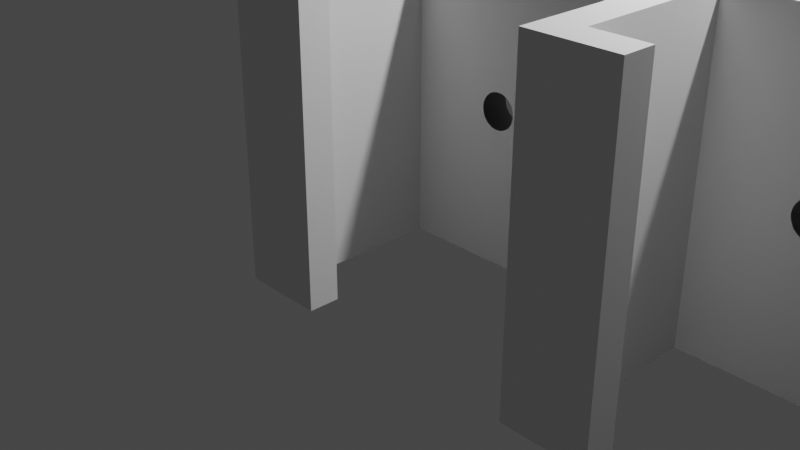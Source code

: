 # Source: soporte_monitor.blend  (saved by Blender 3.5.10; exported with 4.5.12 LTS)
import bpy
from mathutils import Matrix  # noqa: F401  (used for matrix-valued properties, if any)

bpy.ops.wm.read_factory_settings(use_empty=True)
scene = bpy.context.scene
scene.name = 'Scene'

# ---- collections
col_collection = bpy.data.collections.new('Collection'); scene.collection.children.link(col_collection)

# ---- materials (node trees are filled in below, after node groups)
mat_material = bpy.data.materials.new('Material')
mat_material.alpha_threshold = 0.0
mat_material.use_transparent_shadow = False
mat_material.roughness = 0.5
mat_material.line_color = (0.0, 0.0, 0.0, 1.0)

# ---- material node trees
mat_material.use_nodes = True; mat_material.node_tree.nodes.clear()
_N = mat_material.node_tree.nodes; _L = mat_material.node_tree.links
n0 = _N.new('ShaderNodeOutputMaterial'); n0.name = 'Material Output'; n0.location = (300, 300)
n1 = _N.new('ShaderNodeBsdfPrincipled'); n1.name = 'Principled BSDF'; n1.location = (10, 300)
n1.distribution = 'GGX'
n1.subsurface_method = 'RANDOM_WALK_SKIN'
n1.inputs[3].default_value = 1.45
n1.inputs[27].default_value = (0.0, 0.0, 0.0, 1.0)
n1.inputs[28].default_value = 1.0
_L.new(n1.outputs[0], n0.inputs[0])
n0.is_active_output = True

# ---- world
world_world = bpy.data.worlds.new('World'); scene.world = world_world
world_world.use_nodes = True; world_world.node_tree.nodes.clear()
_N = world_world.node_tree.nodes; _L = world_world.node_tree.links
n0 = _N.new('ShaderNodeOutputWorld'); n0.name = 'World Output'; n0.location = (300, 300)
n1 = _N.new('ShaderNodeBackground'); n1.name = 'Background'; n1.location = (10, 300)
n1.inputs[0].default_value = (0.05088, 0.05088, 0.05088, 1.0)
_L.new(n1.outputs[0], n0.inputs[0])
n0.is_active_output = True
world_world.color = (0.05088, 0.05088, 0.05088)
world_world.use_sun_shadow = False
world_world.sun_shadow_jitter_overblur = 0.0

# ---- cameras
cam_camera = bpy.data.cameras.new('Camera')
cam_camera.clip_end = 100.0
cam_camera.ortho_scale = 7.314

# ---- lights
light_light = bpy.data.lights.new('Light', 'POINT')
light_light.transmission_factor = 0.0
light_light.energy = 1000.0
light_light.shadow_soft_size = 0.1
light_light.shadow_maximum_resolution = 0.006
light_light.use_absolute_resolution = True

# ---- meshes
me_cube = bpy.data.meshes.new('Cube')
me_cube.from_pydata([(1.5, 0.0, 0.0), (1.5, -1.5, 0.0), (-1.5, 0.0, 0.0), (-1.5, -1.5, 0.0), (1.5, 0.3, 0.0), (-1.5, 0.3, 0.0), (1.5, -1.8, 0.0), (-1.5, -1.8, 0.0), (1.5, -1.5, 0.3), (-1.5, -1.5, 0.3), (1.5, 0.0, 0.3), (-1.5, 0.0, 0.3), (-1.5, 0.3, 0.3), (1.5, 0.3, 0.3), (1.5, -1.8, 0.3), (-1.5, -1.8, 0.3), (-1.5, 0.0, 2.3), (1.5, 0.0, 2.3), (-1.5, 0.3, 2.3), (1.5, 0.3, 2.3), (1.5, -1.5, 0.8), (-1.5, -1.5, 0.8), (1.5, -1.8, 0.8), (-1.5, -1.8, 0.8), (-0.1758, 0.0, 1.265), (-0.1625, 0.0, 1.198), (-0.1725, 0.0, 1.231), (-0.1725, 0.0, 1.299), (-0.1243, 0.0, 1.141), (-0.1462, 0.0, 1.167), (-0.1462, 0.0, 1.363), (-0.1625, 0.0, 1.332), (-0.06729, 0.0, 1.103), (0.03431, 0.0, 1.093), (0.0, 0.0, 1.089), (-0.03431, 0.0, 1.093), (0.0977, 0.0, 1.119), (0.1462, 0.0, 1.167), (0.06729, 0.0, 1.103), (0.1243, 0.0, 1.141), (-0.0977, 0.0, 1.119), (-0.1243, 0.0, 1.39), (-0.06729, 0.0, 1.428), (-0.0977, 0.0, 1.411), (0.0, 0.0, 1.441), (0.06729, 0.0, 1.428), (0.03431, 0.0, 1.438), (-0.03431, 0.0, 1.438), (0.1243, 0.0, 1.39), (0.1462, 0.0, 1.363), (0.1758, 0.0, 1.265), (0.1725, 0.0, 1.231), (0.1725, 0.0, 1.299), (0.1625, 0.0, 1.198), (0.1625, 0.0, 1.332), (0.0977, 0.0, 1.411), (-0.1462, 0.3, 1.167), (-0.0977, 0.3, 1.119), (-0.06729, 0.3, 1.103), (-0.1243, 0.3, 1.141), (0.0, 0.3, 1.089), (-0.03431, 0.3, 1.093), (0.06729, 0.3, 1.103), (0.03431, 0.3, 1.093), (0.1243, 0.3, 1.141), (0.1462, 0.3, 1.167), (0.1462, 0.3, 1.363), (0.1758, 0.3, 1.265), (0.1725, 0.3, 1.231), (0.1725, 0.3, 1.299), (0.1625, 0.3, 1.332), (0.1625, 0.3, 1.198), (0.0977, 0.3, 1.119), (-0.1758, 0.3, 1.265), (-0.1725, 0.3, 1.231), (-0.1725, 0.3, 1.299), (-0.1625, 0.3, 1.198), (-0.1243, 0.3, 1.39), (-0.1462, 0.3, 1.363), (-0.1625, 0.3, 1.332), (-0.06729, 0.3, 1.428), (0.0, 0.3, 1.441), (-0.03431, 0.3, 1.438), (0.06729, 0.3, 1.428), (0.1243, 0.3, 1.39), (0.0977, 0.3, 1.411), (0.03431, 0.3, 1.438), (-0.0977, 0.3, 1.411)], [], [(0, 1, 3, 2), (0, 2, 5, 4), (1, 6, 7, 3), (10, 11, 9, 8), (11, 16, 18, 12), (9, 15, 23, 21), (5, 12, 13, 4), (2, 3, 9, 11), (6, 1, 8, 14), (7, 6, 14, 15), (2, 11, 12, 5), (1, 0, 10, 8), (3, 7, 15, 9), (4, 13, 10, 0), (17, 19, 18, 16), (29, 25, 26, 24, 27, 31, 30, 41, 43, 42, 47, 44, 46, 45, 55, 48, 49, 54, 52, 50, 51, 53, 37, 10, 17, 16, 11), (37, 39, 36, 38, 33, 34, 35, 32, 40, 28, 29, 11, 10), (13, 19, 17, 10), (65, 71, 68, 67, 69, 70, 66, 84, 85, 83, 86, 81, 82, 80, 87, 77, 78, 79, 75, 73, 74, 76, 56, 12, 18, 19, 13), (56, 59, 57, 58, 61, 60, 63, 62, 72, 64, 65, 13, 12), (20, 21, 23, 22), (8, 9, 21, 20), (14, 8, 20, 22), (15, 14, 22, 23)])
_uv = me_cube.uv_layers.new(name='UVMap')
_uv.uv.foreach_set('vector', [0.625, 0.5, 0.625, 0.75, 0.875, 0.75, 0.875, 0.5, 0.625, 0.5, 0.875, 0.5, 0.875, 0.5, 0.625, 0.5, 0.625, 0.75, 0.625, 0.75, 0.875, 0.75, 0.875, 0.75, 0.625, 0.5, 0.875, 0.5, 0.875, 0.75, 0.625, 0.75, 0.875, 0.5, 0.875, 0.5, 0.875, 0.5, 0.875, 0.5, 0.875, 0.75, 0.875, 0.75, 0.875, 0.75, 0.875, 0.75, 0.875, 0.5, 0.875, 0.5, 0.625, 0.5, 0.625, 0.5, 0.875, 0.5, 0.875, 0.75, 0.875, 0.75, 0.875, 0.5, 0.625, 0.75, 0.625, 0.75, 0.625, 0.75, 0.625, 0.75, 0.875, 0.75, 0.625, 0.75, 0.625, 0.75, 0.875, 0.75, 0.875, 0.5, 0.875, 0.5, 0.875, 0.5, 0.875, 0.5, 0.625, 0.75, 0.625, 0.5, 0.625, 0.5, 0.625, 0.75, 0.875, 0.75, 0.875, 0.75, 0.875, 0.75, 0.875, 0.75, 0.625, 0.5, 0.625, 0.5, 0.625, 0.5, 0.625, 0.5, 0.625, 0.5, 0.625, 0.5, 0.875, 0.5, 0.875, 0.5, 0.7622, 0.5, 0.7635, 0.5, 0.7644, 0.5, 0.7647, 0.5, 0.7644, 0.5, 0.7635, 0.5, 0.7622, 0.5, 0.7604, 0.5, 0.7581, 0.5, 0.7556, 0.5, 0.7529, 0.5, 0.75, 0.5, 0.7471, 0.5, 0.7444, 0.5, 0.7419, 0.5, 0.7396, 0.5, 0.7378, 0.5, 0.7365, 0.5, 0.7356, 0.5, 0.7353, 0.5, 0.7356, 0.5, 0.7365, 0.5, 0.7378, 0.5, 0.625, 0.5, 0.625, 0.5, 0.875, 0.5, 0.875, 0.5, 0.7378, 0.5, 0.7396, 0.5, 0.7419, 0.5, 0.7444, 0.5, 0.7471, 0.5, 0.75, 0.5, 0.7529, 0.5, 0.7556, 0.5, 0.7581, 0.5, 0.7604, 0.5, 0.7622, 0.5, 0.875, 0.5, 0.625, 0.5, 0.625, 0.5, 0.625, 0.5, 0.625, 0.5, 0.625, 0.5, 0.7378, 0.5, 0.7365, 0.5, 0.7356, 0.5, 0.7353, 0.5, 0.7356, 0.5, 0.7365, 0.5, 0.7378, 0.5, 0.7396, 0.5, 0.7419, 0.5, 0.7444, 0.5, 0.7471, 0.5, 0.75, 0.5, 0.7529, 0.5, 0.7556, 0.5, 0.7581, 0.5, 0.7604, 0.5, 0.7622, 0.5, 0.7635, 0.5, 0.7644, 0.5, 0.7647, 0.5, 0.7644, 0.5, 0.7635, 0.5, 0.7622, 0.5, 0.875, 0.5, 0.875, 0.5, 0.625, 0.5, 0.625, 0.5, 0.7622, 0.5, 0.7604, 0.5, 0.7581, 0.5, 0.7556, 0.5, 0.7529, 0.5, 0.75, 0.5, 0.7471, 0.5, 0.7444, 0.5, 0.7419, 0.5, 0.7396, 0.5, 0.7378, 0.5, 0.625, 0.5, 0.875, 0.5, 0.625, 0.75, 0.875, 0.75, 0.875, 0.75, 0.625, 0.75, 0.625, 0.75, 0.875, 0.75, 0.875, 0.75, 0.625, 0.75, 0.625, 0.75, 0.625, 0.75, 0.625, 0.75, 0.625, 0.75, 0.875, 0.75, 0.625, 0.75, 0.625, 0.75, 0.875, 0.75])
me_cube.materials.append(mat_material)
me_cube.use_mirror_vertex_groups = False
me_cube.update()
me_cube_001 = bpy.data.meshes.new('Cube.001')
me_cube_001.from_pydata([(1.5, 0.0, 0.0), (1.5, -1.5, 0.0), (-1.5, 0.0, 0.0), (-1.5, -1.5, 0.0), (1.5, 0.3, 0.0), (-1.5, 0.3, 0.0), (1.5, -1.8, 0.0), (-1.5, -1.8, 0.0), (1.5, -1.5, 0.3), (-1.5, -1.5, 0.3), (1.5, 0.0, 0.3), (-1.5, 0.0, 0.3), (-1.5, 0.3, 0.3), (1.5, 0.3, 0.3), (1.5, -1.8, 0.3), (-1.5, -1.8, 0.3), (-1.5, 0.0, 2.3), (1.5, 0.0, 2.3), (-1.5, 0.3, 2.3), (1.5, 0.3, 2.3), (1.5, -1.5, 0.8), (-1.5, -1.5, 0.8), (1.5, -1.8, 0.8), (-1.5, -1.8, 0.8), (-0.1758, 0.0, 1.265), (-0.1625, 0.0, 1.198), (-0.1725, 0.0, 1.231), (-0.1725, 0.0, 1.299), (-0.1243, 0.0, 1.141), (-0.1462, 0.0, 1.167), (-0.1462, 0.0, 1.363), (-0.1625, 0.0, 1.332), (-0.06729, 0.0, 1.103), (0.03431, 0.0, 1.093), (0.0, 0.0, 1.089), (-0.03431, 0.0, 1.093), (0.0977, 0.0, 1.119), (0.1462, 0.0, 1.167), (0.06729, 0.0, 1.103), (0.1243, 0.0, 1.141), (-0.0977, 0.0, 1.119), (-0.1243, 0.0, 1.39), (-0.06729, 0.0, 1.428), (-0.0977, 0.0, 1.411), (0.0, 0.0, 1.441), (0.06729, 0.0, 1.428), (0.03431, 0.0, 1.438), (-0.03431, 0.0, 1.438), (0.1243, 0.0, 1.39), (0.1462, 0.0, 1.363), (0.1758, 0.0, 1.265), (0.1725, 0.0, 1.231), (0.1725, 0.0, 1.299), (0.1625, 0.0, 1.198), (0.1625, 0.0, 1.332), (0.0977, 0.0, 1.411), (-0.1462, 0.3, 1.167), (-0.0977, 0.3, 1.119), (-0.06729, 0.3, 1.103), (-0.1243, 0.3, 1.141), (0.0, 0.3, 1.089), (-0.03431, 0.3, 1.093), (0.06729, 0.3, 1.103), (0.03431, 0.3, 1.093), (0.1243, 0.3, 1.141), (0.1462, 0.3, 1.167), (0.1462, 0.3, 1.363), (0.1758, 0.3, 1.265), (0.1725, 0.3, 1.231), (0.1725, 0.3, 1.299), (0.1625, 0.3, 1.332), (0.1625, 0.3, 1.198), (0.0977, 0.3, 1.119), (-0.1758, 0.3, 1.265), (-0.1725, 0.3, 1.231), (-0.1725, 0.3, 1.299), (-0.1625, 0.3, 1.198), (-0.1243, 0.3, 1.39), (-0.1462, 0.3, 1.363), (-0.1625, 0.3, 1.332), (-0.06729, 0.3, 1.428), (0.0, 0.3, 1.441), (-0.03431, 0.3, 1.438), (0.06729, 0.3, 1.428), (0.1243, 0.3, 1.39), (0.0977, 0.3, 1.411), (0.03431, 0.3, 1.438), (-0.0977, 0.3, 1.411)], [], [(0, 1, 3, 2), (0, 2, 5, 4), (1, 6, 7, 3), (10, 11, 9, 8), (11, 16, 18, 12), (9, 15, 23, 21), (5, 12, 13, 4), (2, 3, 9, 11), (6, 1, 8, 14), (7, 6, 14, 15), (2, 11, 12, 5), (1, 0, 10, 8), (3, 7, 15, 9), (4, 13, 10, 0), (17, 19, 18, 16), (29, 25, 26, 24, 27, 31, 30, 41, 43, 42, 47, 44, 46, 45, 55, 48, 49, 54, 52, 50, 51, 53, 37, 10, 17, 16, 11), (37, 39, 36, 38, 33, 34, 35, 32, 40, 28, 29, 11, 10), (13, 19, 17, 10), (65, 71, 68, 67, 69, 70, 66, 84, 85, 83, 86, 81, 82, 80, 87, 77, 78, 79, 75, 73, 74, 76, 56, 12, 18, 19, 13), (56, 59, 57, 58, 61, 60, 63, 62, 72, 64, 65, 13, 12), (20, 21, 23, 22), (8, 9, 21, 20), (14, 8, 20, 22), (15, 14, 22, 23)])
_uv = me_cube_001.uv_layers.new(name='UVMap')
_uv.uv.foreach_set('vector', [0.625, 0.5, 0.625, 0.75, 0.875, 0.75, 0.875, 0.5, 0.625, 0.5, 0.875, 0.5, 0.875, 0.5, 0.625, 0.5, 0.625, 0.75, 0.625, 0.75, 0.875, 0.75, 0.875, 0.75, 0.625, 0.5, 0.875, 0.5, 0.875, 0.75, 0.625, 0.75, 0.875, 0.5, 0.875, 0.5, 0.875, 0.5, 0.875, 0.5, 0.875, 0.75, 0.875, 0.75, 0.875, 0.75, 0.875, 0.75, 0.875, 0.5, 0.875, 0.5, 0.625, 0.5, 0.625, 0.5, 0.875, 0.5, 0.875, 0.75, 0.875, 0.75, 0.875, 0.5, 0.625, 0.75, 0.625, 0.75, 0.625, 0.75, 0.625, 0.75, 0.875, 0.75, 0.625, 0.75, 0.625, 0.75, 0.875, 0.75, 0.875, 0.5, 0.875, 0.5, 0.875, 0.5, 0.875, 0.5, 0.625, 0.75, 0.625, 0.5, 0.625, 0.5, 0.625, 0.75, 0.875, 0.75, 0.875, 0.75, 0.875, 0.75, 0.875, 0.75, 0.625, 0.5, 0.625, 0.5, 0.625, 0.5, 0.625, 0.5, 0.625, 0.5, 0.625, 0.5, 0.875, 0.5, 0.875, 0.5, 0.7622, 0.5, 0.7635, 0.5, 0.7644, 0.5, 0.7647, 0.5, 0.7644, 0.5, 0.7635, 0.5, 0.7622, 0.5, 0.7604, 0.5, 0.7581, 0.5, 0.7556, 0.5, 0.7529, 0.5, 0.75, 0.5, 0.7471, 0.5, 0.7444, 0.5, 0.7419, 0.5, 0.7396, 0.5, 0.7378, 0.5, 0.7365, 0.5, 0.7356, 0.5, 0.7353, 0.5, 0.7356, 0.5, 0.7365, 0.5, 0.7378, 0.5, 0.625, 0.5, 0.625, 0.5, 0.875, 0.5, 0.875, 0.5, 0.7378, 0.5, 0.7396, 0.5, 0.7419, 0.5, 0.7444, 0.5, 0.7471, 0.5, 0.75, 0.5, 0.7529, 0.5, 0.7556, 0.5, 0.7581, 0.5, 0.7604, 0.5, 0.7622, 0.5, 0.875, 0.5, 0.625, 0.5, 0.625, 0.5, 0.625, 0.5, 0.625, 0.5, 0.625, 0.5, 0.7378, 0.5, 0.7365, 0.5, 0.7356, 0.5, 0.7353, 0.5, 0.7356, 0.5, 0.7365, 0.5, 0.7378, 0.5, 0.7396, 0.5, 0.7419, 0.5, 0.7444, 0.5, 0.7471, 0.5, 0.75, 0.5, 0.7529, 0.5, 0.7556, 0.5, 0.7581, 0.5, 0.7604, 0.5, 0.7622, 0.5, 0.7635, 0.5, 0.7644, 0.5, 0.7647, 0.5, 0.7644, 0.5, 0.7635, 0.5, 0.7622, 0.5, 0.875, 0.5, 0.875, 0.5, 0.625, 0.5, 0.625, 0.5, 0.7622, 0.5, 0.7604, 0.5, 0.7581, 0.5, 0.7556, 0.5, 0.7529, 0.5, 0.75, 0.5, 0.7471, 0.5, 0.7444, 0.5, 0.7419, 0.5, 0.7396, 0.5, 0.7378, 0.5, 0.625, 0.5, 0.875, 0.5, 0.625, 0.75, 0.875, 0.75, 0.875, 0.75, 0.625, 0.75, 0.625, 0.75, 0.875, 0.75, 0.875, 0.75, 0.625, 0.75, 0.625, 0.75, 0.625, 0.75, 0.625, 0.75, 0.625, 0.75, 0.875, 0.75, 0.625, 0.75, 0.625, 0.75, 0.875, 0.75])
me_cube_001.materials.append(mat_material)
me_cube_001.use_mirror_vertex_groups = False
me_cube_001.update()

# ---- objects
ob_cube = bpy.data.objects.new('Cube', me_cube)
ob_light = bpy.data.objects.new('Light', light_light)
ob_camera = bpy.data.objects.new('Camera', cam_camera)
ob_cube_001 = bpy.data.objects.new('Cube.001', me_cube_001)

# ---- transforms, parenting, visibility, modifiers, constraints
ob_cube.location = (0.0, 0.0, 1.5)
ob_cube.rotation_euler = (-0.0, 1.571, 0.0)
ob_cube.lock_rotations_4d = False
ob_cube.empty_display_type = 'ARROWS'
ob_cube.lineart.crease_threshold = 0.0
ob_light.location = (4.076, 1.005, 5.904)
ob_light.rotation_euler = (0.6503, 0.05522, 1.866)
ob_light.lock_rotations_4d = False
ob_light.empty_display_type = 'ARROWS'
ob_light.color = (0.0, 0.0, 0.0, 0.0)
ob_light.lineart.crease_threshold = 0.0
ob_camera.location = (7.359, -6.926, 4.958)
ob_camera.rotation_euler = (1.109, 0.0, 0.8149)
ob_camera.lock_rotations_4d = False
ob_camera.empty_display_type = 'ARROWS'
ob_camera.color = (0.0, 0.0, 0.0, 0.0)
ob_camera.display_type = 'WIRE'
ob_camera.lineart.crease_threshold = 0.0
ob_cube_001.location = (2.991, 0.0, 1.5)
ob_cube_001.rotation_euler = (-0.0, 1.571, 0.0)
ob_cube_001.lock_rotations_4d = False
ob_cube_001.empty_display_type = 'ARROWS'
ob_cube_001.lineart.crease_threshold = 0.0

# ---- collection membership
col_collection.objects.link(ob_cube)
col_collection.objects.link(ob_light)
col_collection.objects.link(ob_camera)
col_collection.objects.link(ob_cube_001)

# ---- scene / render settings (as saved in the file)
scene.camera = ob_camera
scene.frame_start = 1; scene.frame_end = 250; scene.frame_set(0)
scene.render.engine = 'BLENDER_EEVEE_NEXT'
scene.cycles.sampling_pattern = 'TABULATED_SOBOL'
scene.view_settings.view_transform = 'Filmic'
scene.unit_settings.scale_length = 0.01
bpy.context.view_layer.update()
